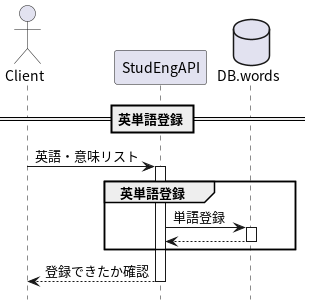

The diagram above was rendered by PlantUML. Its source (embedded in the PNG):
@startuml
actor Client
participant StudEngAPI
database DB.words
hide footbox

== 英単語登録 ==

Client -> StudEngAPI : 英語・意味リスト
activate StudEngAPI
  group 英単語登録
    StudEngAPI -> DB.words : 単語登録
    activate DB.words

    StudEngAPI <-- DB.words :
    deactivate DB.words
  end

  Client <-- StudEngAPI : 登録できたか確認

deactivate StudEngAPI
@enduml